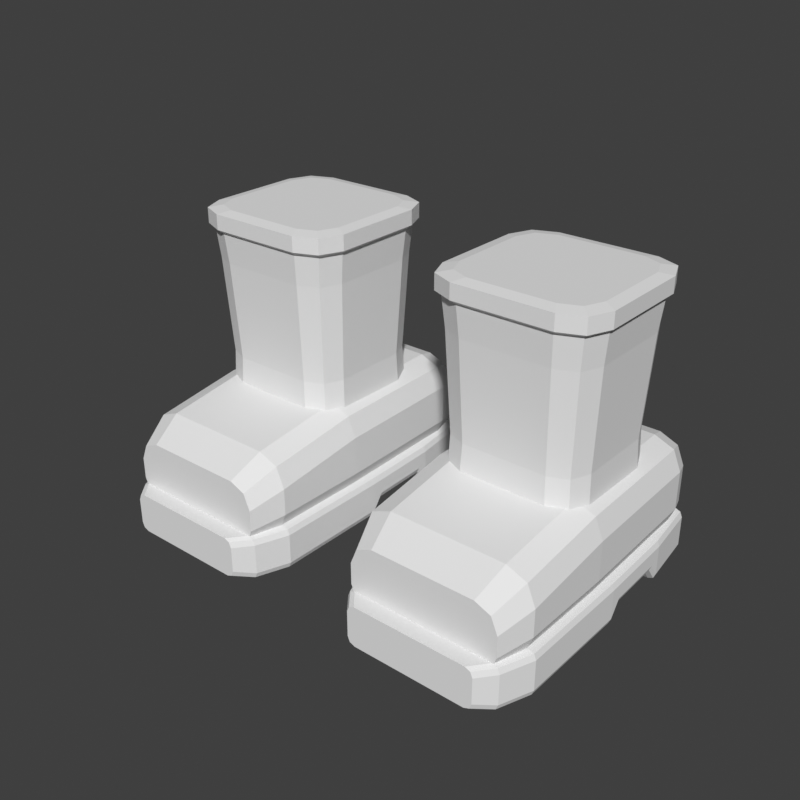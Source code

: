 # Source: feet-boots-tall-hero.blend  (saved by Blender 5.2.45; exported with 4.5.12 LTS)
import bpy
from mathutils import Matrix  # noqa: F401  (used for matrix-valued properties, if any)

bpy.ops.wm.read_factory_settings(use_empty=True)
scene = bpy.context.scene
scene.name = 'Scene'

# ---- world
world_preview = bpy.data.worlds.new('Preview'); scene.world = world_preview
world_preview.use_nodes = True; world_preview.node_tree.nodes.clear()
_N = world_preview.node_tree.nodes; _L = world_preview.node_tree.links
n0 = _N.new('ShaderNodeBackground'); n0.name = 'Background'; n0.location = (-200, 100)
n0.inputs[0].default_value = (0.05, 0.05, 0.05, 1.0)
n1 = _N.new('ShaderNodeOutputWorld'); n1.name = 'World Output'; n1.location = (200, 100)
_L.new(n0.outputs[0], n1.inputs[0])
n1.is_active_output = True
world_preview.color = (0.807, 0.807, 0.807)

# ---- meshes
me_part_feet = bpy.data.meshes.new('part_feet')
me_part_feet.from_pydata([(0.274, 0.0863, 0.07), (0.2637, 0.111, 0.07), (0.239, 0.1213, 0.07), (0.117, 0.1213, 0.07), (0.09225, 0.111, 0.07), (0.082, 0.0863, 0.07), (0.082, -0.0237, 0.07), (0.09225, -0.04845, 0.07), (0.117, -0.0587, 0.07), (0.239, -0.0587, 0.07), (0.2637, -0.04845, 0.07), (0.274, -0.0237, 0.07), (0.268, 0.0823, 0.2), (0.2577, 0.107, 0.2), (0.233, 0.1173, 0.2), (0.123, 0.1173, 0.2), (0.09825, 0.107, 0.2), (0.088, 0.0823, 0.2), (0.088, -0.0197, 0.2), (0.09825, -0.04445, 0.2), (0.123, -0.0547, 0.2), (0.233, -0.0547, 0.2), (0.2577, -0.04445, 0.2), (0.268, -0.0197, 0.2), (0.274, 0.0873, 0.33), (0.2629, 0.1142, 0.33), (0.236, 0.1253, 0.33), (0.12, 0.1253, 0.33), (0.09313, 0.1142, 0.33), (0.082, 0.0873, 0.33), (0.082, -0.0247, 0.33), (0.09313, -0.05157, 0.33), (0.12, -0.0627, 0.33), (0.236, -0.0627, 0.33), (0.2629, -0.05157, 0.33), (0.274, -0.0247, 0.33), (0.278, 0.0893, 0.37), (0.2663, 0.1176, 0.37), (0.238, 0.1293, 0.37), (0.118, 0.1293, 0.37), (0.08972, 0.1176, 0.37), (0.078, 0.0893, 0.37), (0.078, -0.0267, 0.37), (0.08972, -0.05498, 0.37), (0.118, -0.0667, 0.37), (0.238, -0.0667, 0.37), (0.2663, -0.05498, 0.37), (0.278, -0.0267, 0.37), (0.284, 0.0933, 0.375), (0.2717, 0.123, 0.375), (0.242, 0.1353, 0.375), (0.114, 0.1353, 0.375), (0.0843, 0.123, 0.375), (0.072, 0.0933, 0.375), (0.072, -0.0307, 0.375), (0.0843, -0.0604, 0.375), (0.114, -0.0727, 0.375), (0.242, -0.0727, 0.375), (0.2717, -0.0604, 0.375), (0.284, -0.0307, 0.375), (0.284, 0.0933, 0.395), (0.2717, 0.123, 0.395), (0.242, 0.1353, 0.395), (0.114, 0.1353, 0.395), (0.0843, 0.123, 0.395), (0.072, 0.0933, 0.395), (0.072, -0.0307, 0.395), (0.0843, -0.0604, 0.395), (0.114, -0.0727, 0.395), (0.242, -0.0727, 0.395), (0.2717, -0.0604, 0.395), (0.284, -0.0307, 0.395), (0.268, 0.0843, 0.398), (0.2577, 0.109, 0.398), (0.233, 0.1193, 0.398), (0.123, 0.1193, 0.398), (0.09825, 0.109, 0.398), (0.088, 0.0843, 0.398), (0.088, -0.0217, 0.398), (0.09825, -0.04645, 0.398), (0.123, -0.0567, 0.398), (0.233, -0.0567, 0.398), (0.2577, -0.04645, 0.398), (0.268, -0.0217, 0.398), (0.282, 0.1813, 0.125), (0.2717, 0.1813, 0.1497), (0.247, 0.1813, 0.16), (0.109, 0.1813, 0.16), (0.08425, 0.1813, 0.1497), (0.074, 0.1813, 0.125), (0.074, 0.1813, 0.075), (0.08425, 0.1813, 0.05025), (0.109, 0.1813, 0.04), (0.247, 0.1813, 0.04), (0.2717, 0.1813, 0.05025), (0.282, 0.1813, 0.075), (0.29, 0.1563, 0.13), (0.2789, 0.1563, 0.1569), (0.252, 0.1563, 0.168), (0.104, 0.1563, 0.168), (0.07713, 0.1563, 0.1569), (0.066, 0.1563, 0.13), (0.066, 0.1563, 0.078), (0.07713, 0.1563, 0.05113), (0.104, 0.1563, 0.04), (0.252, 0.1563, 0.04), (0.2789, 0.1563, 0.05113), (0.29, 0.1563, 0.078), (0.294, -0.0287, 0.13), (0.2829, -0.0287, 0.1569), (0.256, -0.0287, 0.168), (0.1, -0.0287, 0.168), (0.07313, -0.0287, 0.1569), (0.062, -0.0287, 0.13), (0.062, -0.0287, 0.078), (0.07313, -0.0287, 0.05113), (0.1, -0.0287, 0.04), (0.256, -0.0287, 0.04), (0.2829, -0.0287, 0.05113), (0.294, -0.0287, 0.078), (0.292, -0.1537, 0.113), (0.2809, -0.1537, 0.1399), (0.254, -0.1537, 0.151), (0.102, -0.1537, 0.151), (0.07513, -0.1537, 0.1399), (0.064, -0.1537, 0.113), (0.064, -0.1537, 0.077), (0.07513, -0.1537, 0.05013), (0.102, -0.1537, 0.039), (0.254, -0.1537, 0.039), (0.2809, -0.1537, 0.05013), (0.292, -0.1537, 0.077), (0.276, -0.1957, 0.096), (0.2672, -0.1957, 0.1172), (0.246, -0.1957, 0.126), (0.11, -0.1957, 0.126), (0.08879, -0.1957, 0.1172), (0.08, -0.1957, 0.096), (0.08, -0.1957, 0.068), (0.08879, -0.1957, 0.04679), (0.11, -0.1957, 0.038), (0.246, -0.1957, 0.038), (0.2672, -0.1957, 0.04679), (0.276, -0.1957, 0.068), (0.287, 0.1863, 0.05), (0.2841, 0.1863, 0.05707), (0.277, 0.1863, 0.06), (0.079, 0.1863, 0.06), (0.07193, 0.1863, 0.05707), (0.069, 0.1863, 0.05), (0.069, 0.1863, 0.01), (0.07193, 0.1863, 0.002929), (0.079, 0.1863, 0.0), (0.277, 0.1863, 0.0), (0.2841, 0.1863, 0.002929), (0.287, 0.1863, 0.01), (0.296, 0.1113, 0.05), (0.293, 0.1113, 0.05707), (0.286, 0.1113, 0.06), (0.07003, 0.1113, 0.06), (0.06296, 0.1113, 0.05707), (0.06003, 0.1113, 0.05), (0.06003, 0.1113, 0.01), (0.06296, 0.1113, 0.002929), (0.07003, 0.1113, 0.0), (0.286, 0.1113, 0.0), (0.293, 0.1113, 0.002929), (0.296, 0.1113, 0.01), (0.2963, 0.0963, 0.05), (0.2934, 0.0963, 0.05707), (0.2863, 0.0963, 0.06), (0.0697, 0.0963, 0.06), (0.06263, 0.0963, 0.05707), (0.0597, 0.0963, 0.05), (0.0597, 0.0963, 0.03), (0.06263, 0.0963, 0.02293), (0.0697, 0.0963, 0.02), (0.2863, 0.0963, 0.02), (0.2934, 0.0963, 0.02293), (0.2963, 0.0963, 0.03), (0.298, 0.0163, 0.05), (0.2951, 0.0163, 0.05707), (0.288, 0.0163, 0.06), (0.06797, 0.0163, 0.06), (0.0609, 0.0163, 0.05707), (0.05797, 0.0163, 0.05), (0.05797, 0.0163, 0.03), (0.0609, 0.0163, 0.02293), (0.06797, 0.0163, 0.02), (0.288, 0.0163, 0.02), (0.2951, 0.0163, 0.02293), (0.298, 0.0163, 0.03), (0.2984, 0.0013, 0.05), (0.2954, 0.0013, 0.05707), (0.2884, 0.0013, 0.06), (0.06765, 0.0013, 0.06), (0.06058, 0.0013, 0.05707), (0.05765, 0.0013, 0.05), (0.05765, 0.0013, 0.01), (0.06058, 0.0013, 0.002929), (0.06765, 0.0013, 0.0), (0.2884, 0.0013, 0.0), (0.2954, 0.0013, 0.002929), (0.2984, 0.0013, 0.01), (0.297, -0.1537, 0.05), (0.2941, -0.1537, 0.05707), (0.287, -0.1537, 0.06), (0.069, -0.1537, 0.06), (0.06193, -0.1537, 0.05707), (0.059, -0.1537, 0.05), (0.059, -0.1537, 0.01), (0.06193, -0.1537, 0.002929), (0.069, -0.1537, 0.0), (0.287, -0.1537, 0.0), (0.2941, -0.1537, 0.002929), (0.297, -0.1537, 0.01), (0.281, -0.1957, 0.05), (0.2781, -0.1957, 0.05707), (0.271, -0.1957, 0.06), (0.085, -0.1957, 0.06), (0.07793, -0.1957, 0.05707), (0.075, -0.1957, 0.05), (0.075, -0.1957, 0.01), (0.07793, -0.1957, 0.002929), (0.085, -0.1957, 0.0), (0.271, -0.1957, 0.0), (0.2781, -0.1957, 0.002929), (0.281, -0.1957, 0.01), (0.263, -0.2177, 0.05), (0.2601, -0.2177, 0.05707), (0.253, -0.2177, 0.06), (0.103, -0.2177, 0.06), (0.09593, -0.2177, 0.05707), (0.093, -0.2177, 0.05), (0.093, -0.2177, 0.016), (0.09593, -0.2177, 0.008929), (0.103, -0.2177, 0.006), (0.253, -0.2177, 0.006), (0.2601, -0.2177, 0.008929), (0.263, -0.2177, 0.016), (-0.274, 0.0863, 0.07), (-0.2637, 0.111, 0.07), (-0.2577, 0.107, 0.2), (-0.268, 0.0823, 0.2), (-0.239, 0.1213, 0.07), (-0.233, 0.1173, 0.2), (-0.117, 0.1213, 0.07), (-0.123, 0.1173, 0.2), (-0.09225, 0.111, 0.07), (-0.09825, 0.107, 0.2), (-0.082, 0.0863, 0.07), (-0.088, 0.0823, 0.2), (-0.082, -0.0237, 0.07), (-0.088, -0.0197, 0.2), (-0.09225, -0.04845, 0.07), (-0.09825, -0.04445, 0.2), (-0.117, -0.0587, 0.07), (-0.123, -0.0547, 0.2), (-0.239, -0.0587, 0.07), (-0.233, -0.0547, 0.2), (-0.2637, -0.04845, 0.07), (-0.2577, -0.04445, 0.2), (-0.274, -0.0237, 0.07), (-0.268, -0.0197, 0.2), (-0.2629, 0.1142, 0.33), (-0.274, 0.0873, 0.33), (-0.236, 0.1253, 0.33), (-0.12, 0.1253, 0.33), (-0.09313, 0.1142, 0.33), (-0.082, 0.0873, 0.33), (-0.082, -0.0247, 0.33), (-0.09313, -0.05157, 0.33), (-0.12, -0.0627, 0.33), (-0.236, -0.0627, 0.33), (-0.2629, -0.05157, 0.33), (-0.274, -0.0247, 0.33), (-0.2663, 0.1176, 0.37), (-0.278, 0.0893, 0.37), (-0.238, 0.1293, 0.37), (-0.118, 0.1293, 0.37), (-0.08972, 0.1176, 0.37), (-0.078, 0.0893, 0.37), (-0.078, -0.0267, 0.37), (-0.08972, -0.05498, 0.37), (-0.118, -0.0667, 0.37), (-0.238, -0.0667, 0.37), (-0.2663, -0.05498, 0.37), (-0.278, -0.0267, 0.37), (-0.2717, 0.123, 0.375), (-0.284, 0.0933, 0.375), (-0.242, 0.1353, 0.375), (-0.114, 0.1353, 0.375), (-0.0843, 0.123, 0.375), (-0.072, 0.0933, 0.375), (-0.072, -0.0307, 0.375), (-0.0843, -0.0604, 0.375), (-0.114, -0.0727, 0.375), (-0.242, -0.0727, 0.375), (-0.2717, -0.0604, 0.375), (-0.284, -0.0307, 0.375), (-0.2717, 0.123, 0.395), (-0.284, 0.0933, 0.395), (-0.242, 0.1353, 0.395), (-0.114, 0.1353, 0.395), (-0.0843, 0.123, 0.395), (-0.072, 0.0933, 0.395), (-0.072, -0.0307, 0.395), (-0.0843, -0.0604, 0.395), (-0.114, -0.0727, 0.395), (-0.242, -0.0727, 0.395), (-0.2717, -0.0604, 0.395), (-0.284, -0.0307, 0.395), (-0.2577, 0.109, 0.398), (-0.268, 0.0843, 0.398), (-0.233, 0.1193, 0.398), (-0.123, 0.1193, 0.398), (-0.09825, 0.109, 0.398), (-0.088, 0.0843, 0.398), (-0.088, -0.0217, 0.398), (-0.09825, -0.04645, 0.398), (-0.123, -0.0567, 0.398), (-0.233, -0.0567, 0.398), (-0.2577, -0.04645, 0.398), (-0.268, -0.0217, 0.398), (-0.282, 0.1813, 0.125), (-0.2717, 0.1813, 0.1497), (-0.2789, 0.1563, 0.1569), (-0.29, 0.1563, 0.13), (-0.247, 0.1813, 0.16), (-0.252, 0.1563, 0.168), (-0.109, 0.1813, 0.16), (-0.104, 0.1563, 0.168), (-0.08425, 0.1813, 0.1497), (-0.07713, 0.1563, 0.1569), (-0.074, 0.1813, 0.125), (-0.066, 0.1563, 0.13), (-0.074, 0.1813, 0.075), (-0.066, 0.1563, 0.078), (-0.08425, 0.1813, 0.05025), (-0.07713, 0.1563, 0.05113), (-0.109, 0.1813, 0.04), (-0.104, 0.1563, 0.04), (-0.247, 0.1813, 0.04), (-0.252, 0.1563, 0.04), (-0.2717, 0.1813, 0.05025), (-0.2789, 0.1563, 0.05113), (-0.282, 0.1813, 0.075), (-0.29, 0.1563, 0.078), (-0.2829, -0.0287, 0.1569), (-0.294, -0.0287, 0.13), (-0.256, -0.0287, 0.168), (-0.1, -0.0287, 0.168), (-0.07313, -0.0287, 0.1569), (-0.062, -0.0287, 0.13), (-0.062, -0.0287, 0.078), (-0.07313, -0.0287, 0.05113), (-0.1, -0.0287, 0.04), (-0.256, -0.0287, 0.04), (-0.2829, -0.0287, 0.05113), (-0.294, -0.0287, 0.078), (-0.2809, -0.1537, 0.1399), (-0.292, -0.1537, 0.113), (-0.254, -0.1537, 0.151), (-0.102, -0.1537, 0.151), (-0.07513, -0.1537, 0.1399), (-0.064, -0.1537, 0.113), (-0.064, -0.1537, 0.077), (-0.07513, -0.1537, 0.05013), (-0.102, -0.1537, 0.039), (-0.254, -0.1537, 0.039), (-0.2809, -0.1537, 0.05013), (-0.292, -0.1537, 0.077), (-0.2672, -0.1957, 0.1172), (-0.276, -0.1957, 0.096), (-0.246, -0.1957, 0.126), (-0.11, -0.1957, 0.126), (-0.08879, -0.1957, 0.1172), (-0.08, -0.1957, 0.096), (-0.08, -0.1957, 0.068), (-0.08879, -0.1957, 0.04679), (-0.11, -0.1957, 0.038), (-0.246, -0.1957, 0.038), (-0.2672, -0.1957, 0.04679), (-0.276, -0.1957, 0.068), (-0.287, 0.1863, 0.05), (-0.2841, 0.1863, 0.05707), (-0.293, 0.1113, 0.05707), (-0.296, 0.1113, 0.05), (-0.277, 0.1863, 0.06), (-0.286, 0.1113, 0.06), (-0.079, 0.1863, 0.06), (-0.07003, 0.1113, 0.06), (-0.07193, 0.1863, 0.05707), (-0.06296, 0.1113, 0.05707), (-0.069, 0.1863, 0.05), (-0.06003, 0.1113, 0.05), (-0.069, 0.1863, 0.01), (-0.06003, 0.1113, 0.01), (-0.07193, 0.1863, 0.002929), (-0.06296, 0.1113, 0.002929), (-0.079, 0.1863, 0.0), (-0.07003, 0.1113, 0.0), (-0.277, 0.1863, 0.0), (-0.286, 0.1113, 0.0), (-0.2841, 0.1863, 0.002929), (-0.293, 0.1113, 0.002929), (-0.287, 0.1863, 0.01), (-0.296, 0.1113, 0.01), (-0.2934, 0.0963, 0.05707), (-0.2963, 0.0963, 0.05), (-0.2863, 0.0963, 0.06), (-0.0697, 0.0963, 0.06), (-0.06263, 0.0963, 0.05707), (-0.0597, 0.0963, 0.05), (-0.0597, 0.0963, 0.03), (-0.06263, 0.0963, 0.02293), (-0.0697, 0.0963, 0.02), (-0.2863, 0.0963, 0.02), (-0.2934, 0.0963, 0.02293), (-0.2963, 0.0963, 0.03), (-0.2951, 0.0163, 0.05707), (-0.298, 0.0163, 0.05), (-0.288, 0.0163, 0.06), (-0.06797, 0.0163, 0.06), (-0.0609, 0.0163, 0.05707), (-0.05797, 0.0163, 0.05), (-0.05797, 0.0163, 0.03), (-0.0609, 0.0163, 0.02293), (-0.06797, 0.0163, 0.02), (-0.288, 0.0163, 0.02), (-0.2951, 0.0163, 0.02293), (-0.298, 0.0163, 0.03), (-0.2954, 0.0013, 0.05707), (-0.2984, 0.0013, 0.05), (-0.2884, 0.0013, 0.06), (-0.06765, 0.0013, 0.06), (-0.06058, 0.0013, 0.05707), (-0.05765, 0.0013, 0.05), (-0.05765, 0.0013, 0.01), (-0.06058, 0.0013, 0.002929), (-0.06765, 0.0013, 0.0), (-0.2884, 0.0013, 0.0), (-0.2954, 0.0013, 0.002929), (-0.2984, 0.0013, 0.01), (-0.2941, -0.1537, 0.05707), (-0.297, -0.1537, 0.05), (-0.287, -0.1537, 0.06), (-0.069, -0.1537, 0.06), (-0.06193, -0.1537, 0.05707), (-0.059, -0.1537, 0.05), (-0.059, -0.1537, 0.01), (-0.06193, -0.1537, 0.002929), (-0.069, -0.1537, 0.0), (-0.287, -0.1537, 0.0), (-0.2941, -0.1537, 0.002929), (-0.297, -0.1537, 0.01), (-0.2781, -0.1957, 0.05707), (-0.281, -0.1957, 0.05), (-0.271, -0.1957, 0.06), (-0.085, -0.1957, 0.06), (-0.07793, -0.1957, 0.05707), (-0.075, -0.1957, 0.05), (-0.075, -0.1957, 0.01), (-0.07793, -0.1957, 0.002929), (-0.085, -0.1957, 0.0), (-0.271, -0.1957, 0.0), (-0.2781, -0.1957, 0.002929), (-0.281, -0.1957, 0.01), (-0.2601, -0.2177, 0.05707), (-0.263, -0.2177, 0.05), (-0.253, -0.2177, 0.06), (-0.103, -0.2177, 0.06), (-0.09593, -0.2177, 0.05707), (-0.093, -0.2177, 0.05), (-0.093, -0.2177, 0.016), (-0.09593, -0.2177, 0.008929), (-0.103, -0.2177, 0.006), (-0.253, -0.2177, 0.006), (-0.2601, -0.2177, 0.008929), (-0.263, -0.2177, 0.016)], [], [(0, 1, 13, 12), (1, 2, 14, 13), (2, 3, 15, 14), (3, 4, 16, 15), (4, 5, 17, 16), (5, 6, 18, 17), (6, 7, 19, 18), (7, 8, 20, 19), (8, 9, 21, 20), (9, 10, 22, 21), (10, 11, 23, 22), (11, 0, 12, 23), (12, 13, 25, 24), (13, 14, 26, 25), (14, 15, 27, 26), (15, 16, 28, 27), (16, 17, 29, 28), (17, 18, 30, 29), (18, 19, 31, 30), (19, 20, 32, 31), (20, 21, 33, 32), (21, 22, 34, 33), (22, 23, 35, 34), (23, 12, 24, 35), (24, 25, 37, 36), (25, 26, 38, 37), (26, 27, 39, 38), (27, 28, 40, 39), (28, 29, 41, 40), (29, 30, 42, 41), (30, 31, 43, 42), (31, 32, 44, 43), (32, 33, 45, 44), (33, 34, 46, 45), (34, 35, 47, 46), (35, 24, 36, 47), (36, 37, 49, 48), (37, 38, 50, 49), (38, 39, 51, 50), (39, 40, 52, 51), (40, 41, 53, 52), (41, 42, 54, 53), (42, 43, 55, 54), (43, 44, 56, 55), (44, 45, 57, 56), (45, 46, 58, 57), (46, 47, 59, 58), (47, 36, 48, 59), (48, 49, 61, 60), (49, 50, 62, 61), (50, 51, 63, 62), (51, 52, 64, 63), (52, 53, 65, 64), (53, 54, 66, 65), (54, 55, 67, 66), (55, 56, 68, 67), (56, 57, 69, 68), (57, 58, 70, 69), (58, 59, 71, 70), (59, 48, 60, 71), (60, 61, 73, 72), (61, 62, 74, 73), (62, 63, 75, 74), (63, 64, 76, 75), (64, 65, 77, 76), (65, 66, 78, 77), (66, 67, 79, 78), (67, 68, 80, 79), (68, 69, 81, 80), (69, 70, 82, 81), (70, 71, 83, 82), (71, 60, 72, 83), (11, 10, 9, 8), (11, 8, 7, 6), (11, 6, 5, 4), (11, 4, 3, 2), (11, 2, 1, 0), (72, 73, 74, 75), (72, 75, 76, 77), (72, 77, 78, 79), (72, 79, 80, 81), (72, 81, 82, 83), (84, 85, 97, 96), (85, 86, 98, 97), (86, 87, 99, 98), (87, 88, 100, 99), (88, 89, 101, 100), (89, 90, 102, 101), (90, 91, 103, 102), (91, 92, 104, 103), (92, 93, 105, 104), (93, 94, 106, 105), (94, 95, 107, 106), (95, 84, 96, 107), (96, 97, 109, 108), (97, 98, 110, 109), (98, 99, 111, 110), (99, 100, 112, 111), (100, 101, 113, 112), (101, 102, 114, 113), (102, 103, 115, 114), (103, 104, 116, 115), (104, 105, 117, 116), (105, 106, 118, 117), (106, 107, 119, 118), (107, 96, 108, 119), (108, 109, 121, 120), (109, 110, 122, 121), (110, 111, 123, 122), (111, 112, 124, 123), (112, 113, 125, 124), (113, 114, 126, 125), (114, 115, 127, 126), (115, 116, 128, 127), (116, 117, 129, 128), (117, 118, 130, 129), (118, 119, 131, 130), (119, 108, 120, 131), (120, 121, 133, 132), (121, 122, 134, 133), (122, 123, 135, 134), (123, 124, 136, 135), (124, 125, 137, 136), (125, 126, 138, 137), (126, 127, 139, 138), (127, 128, 140, 139), (128, 129, 141, 140), (129, 130, 142, 141), (130, 131, 143, 142), (131, 120, 132, 143), (95, 94, 93, 92), (95, 92, 91, 90), (95, 90, 89, 88), (95, 88, 87, 86), (95, 86, 85, 84), (132, 133, 134, 135), (132, 135, 136, 137), (132, 137, 138, 139), (132, 139, 140, 141), (132, 141, 142, 143), (144, 145, 157, 156), (145, 146, 158, 157), (146, 147, 159, 158), (147, 148, 160, 159), (148, 149, 161, 160), (149, 150, 162, 161), (150, 151, 163, 162), (151, 152, 164, 163), (152, 153, 165, 164), (153, 154, 166, 165), (154, 155, 167, 166), (155, 144, 156, 167), (156, 157, 169, 168), (157, 158, 170, 169), (158, 159, 171, 170), (159, 160, 172, 171), (160, 161, 173, 172), (161, 162, 174, 173), (162, 163, 175, 174), (163, 164, 176, 175), (164, 165, 177, 176), (165, 166, 178, 177), (166, 167, 179, 178), (167, 156, 168, 179), (168, 169, 181, 180), (169, 170, 182, 181), (170, 171, 183, 182), (171, 172, 184, 183), (172, 173, 185, 184), (173, 174, 186, 185), (174, 175, 187, 186), (175, 176, 188, 187), (176, 177, 189, 188), (177, 178, 190, 189), (178, 179, 191, 190), (179, 168, 180, 191), (180, 181, 193, 192), (181, 182, 194, 193), (182, 183, 195, 194), (183, 184, 196, 195), (184, 185, 197, 196), (185, 186, 198, 197), (186, 187, 199, 198), (187, 188, 200, 199), (188, 189, 201, 200), (189, 190, 202, 201), (190, 191, 203, 202), (191, 180, 192, 203), (192, 193, 205, 204), (193, 194, 206, 205), (194, 195, 207, 206), (195, 196, 208, 207), (196, 197, 209, 208), (197, 198, 210, 209), (198, 199, 211, 210), (199, 200, 212, 211), (200, 201, 213, 212), (201, 202, 214, 213), (202, 203, 215, 214), (203, 192, 204, 215), (204, 205, 217, 216), (205, 206, 218, 217), (206, 207, 219, 218), (207, 208, 220, 219), (208, 209, 221, 220), (209, 210, 222, 221), (210, 211, 223, 222), (211, 212, 224, 223), (212, 213, 225, 224), (213, 214, 226, 225), (214, 215, 227, 226), (215, 204, 216, 227), (216, 217, 229, 228), (217, 218, 230, 229), (218, 219, 231, 230), (219, 220, 232, 231), (220, 221, 233, 232), (221, 222, 234, 233), (222, 223, 235, 234), (223, 224, 236, 235), (224, 225, 237, 236), (225, 226, 238, 237), (226, 227, 239, 238), (227, 216, 228, 239), (155, 154, 153, 152), (155, 152, 151, 150), (155, 150, 149, 148), (155, 148, 147, 146), (155, 146, 145, 144), (228, 229, 230, 231), (228, 231, 232, 233), (228, 233, 234, 235), (228, 235, 236, 237), (228, 237, 238, 239), (240, 243, 242, 241), (241, 242, 245, 244), (244, 245, 247, 246), (246, 247, 249, 248), (248, 249, 251, 250), (250, 251, 253, 252), (252, 253, 255, 254), (254, 255, 257, 256), (256, 257, 259, 258), (258, 259, 261, 260), (260, 261, 263, 262), (262, 263, 243, 240), (243, 265, 264, 242), (242, 264, 266, 245), (245, 266, 267, 247), (247, 267, 268, 249), (249, 268, 269, 251), (251, 269, 270, 253), (253, 270, 271, 255), (255, 271, 272, 257), (257, 272, 273, 259), (259, 273, 274, 261), (261, 274, 275, 263), (263, 275, 265, 243), (265, 277, 276, 264), (264, 276, 278, 266), (266, 278, 279, 267), (267, 279, 280, 268), (268, 280, 281, 269), (269, 281, 282, 270), (270, 282, 283, 271), (271, 283, 284, 272), (272, 284, 285, 273), (273, 285, 286, 274), (274, 286, 287, 275), (275, 287, 277, 265), (277, 289, 288, 276), (276, 288, 290, 278), (278, 290, 291, 279), (279, 291, 292, 280), (280, 292, 293, 281), (281, 293, 294, 282), (282, 294, 295, 283), (283, 295, 296, 284), (284, 296, 297, 285), (285, 297, 298, 286), (286, 298, 299, 287), (287, 299, 289, 277), (289, 301, 300, 288), (288, 300, 302, 290), (290, 302, 303, 291), (291, 303, 304, 292), (292, 304, 305, 293), (293, 305, 306, 294), (294, 306, 307, 295), (295, 307, 308, 296), (296, 308, 309, 297), (297, 309, 310, 298), (298, 310, 311, 299), (299, 311, 301, 289), (301, 313, 312, 300), (300, 312, 314, 302), (302, 314, 315, 303), (303, 315, 316, 304), (304, 316, 317, 305), (305, 317, 318, 306), (306, 318, 319, 307), (307, 319, 320, 308), (308, 320, 321, 309), (309, 321, 322, 310), (310, 322, 323, 311), (311, 323, 313, 301), (262, 256, 258, 260), (262, 252, 254, 256), (262, 248, 250, 252), (262, 244, 246, 248), (262, 240, 241, 244), (313, 315, 314, 312), (313, 317, 316, 315), (313, 319, 318, 317), (313, 321, 320, 319), (313, 323, 322, 321), (324, 327, 326, 325), (325, 326, 329, 328), (328, 329, 331, 330), (330, 331, 333, 332), (332, 333, 335, 334), (334, 335, 337, 336), (336, 337, 339, 338), (338, 339, 341, 340), (340, 341, 343, 342), (342, 343, 345, 344), (344, 345, 347, 346), (346, 347, 327, 324), (327, 349, 348, 326), (326, 348, 350, 329), (329, 350, 351, 331), (331, 351, 352, 333), (333, 352, 353, 335), (335, 353, 354, 337), (337, 354, 355, 339), (339, 355, 356, 341), (341, 356, 357, 343), (343, 357, 358, 345), (345, 358, 359, 347), (347, 359, 349, 327), (349, 361, 360, 348), (348, 360, 362, 350), (350, 362, 363, 351), (351, 363, 364, 352), (352, 364, 365, 353), (353, 365, 366, 354), (354, 366, 367, 355), (355, 367, 368, 356), (356, 368, 369, 357), (357, 369, 370, 358), (358, 370, 371, 359), (359, 371, 361, 349), (361, 373, 372, 360), (360, 372, 374, 362), (362, 374, 375, 363), (363, 375, 376, 364), (364, 376, 377, 365), (365, 377, 378, 366), (366, 378, 379, 367), (367, 379, 380, 368), (368, 380, 381, 369), (369, 381, 382, 370), (370, 382, 383, 371), (371, 383, 373, 361), (346, 340, 342, 344), (346, 336, 338, 340), (346, 332, 334, 336), (346, 328, 330, 332), (346, 324, 325, 328), (373, 375, 374, 372), (373, 377, 376, 375), (373, 379, 378, 377), (373, 381, 380, 379), (373, 383, 382, 381), (384, 387, 386, 385), (385, 386, 389, 388), (388, 389, 391, 390), (390, 391, 393, 392), (392, 393, 395, 394), (394, 395, 397, 396), (396, 397, 399, 398), (398, 399, 401, 400), (400, 401, 403, 402), (402, 403, 405, 404), (404, 405, 407, 406), (406, 407, 387, 384), (387, 409, 408, 386), (386, 408, 410, 389), (389, 410, 411, 391), (391, 411, 412, 393), (393, 412, 413, 395), (395, 413, 414, 397), (397, 414, 415, 399), (399, 415, 416, 401), (401, 416, 417, 403), (403, 417, 418, 405), (405, 418, 419, 407), (407, 419, 409, 387), (409, 421, 420, 408), (408, 420, 422, 410), (410, 422, 423, 411), (411, 423, 424, 412), (412, 424, 425, 413), (413, 425, 426, 414), (414, 426, 427, 415), (415, 427, 428, 416), (416, 428, 429, 417), (417, 429, 430, 418), (418, 430, 431, 419), (419, 431, 421, 409), (421, 433, 432, 420), (420, 432, 434, 422), (422, 434, 435, 423), (423, 435, 436, 424), (424, 436, 437, 425), (425, 437, 438, 426), (426, 438, 439, 427), (427, 439, 440, 428), (428, 440, 441, 429), (429, 441, 442, 430), (430, 442, 443, 431), (431, 443, 433, 421), (433, 445, 444, 432), (432, 444, 446, 434), (434, 446, 447, 435), (435, 447, 448, 436), (436, 448, 449, 437), (437, 449, 450, 438), (438, 450, 451, 439), (439, 451, 452, 440), (440, 452, 453, 441), (441, 453, 454, 442), (442, 454, 455, 443), (443, 455, 445, 433), (445, 457, 456, 444), (444, 456, 458, 446), (446, 458, 459, 447), (447, 459, 460, 448), (448, 460, 461, 449), (449, 461, 462, 450), (450, 462, 463, 451), (451, 463, 464, 452), (452, 464, 465, 453), (453, 465, 466, 454), (454, 466, 467, 455), (455, 467, 457, 445), (457, 469, 468, 456), (456, 468, 470, 458), (458, 470, 471, 459), (459, 471, 472, 460), (460, 472, 473, 461), (461, 473, 474, 462), (462, 474, 475, 463), (463, 475, 476, 464), (464, 476, 477, 465), (465, 477, 478, 466), (466, 478, 479, 467), (467, 479, 469, 457), (406, 400, 402, 404), (406, 396, 398, 400), (406, 392, 394, 396), (406, 388, 390, 392), (406, 384, 385, 388), (469, 471, 470, 468), (469, 473, 472, 471), (469, 475, 474, 473), (469, 477, 476, 475), (469, 479, 478, 477)])
me_part_feet.update()

# ---- objects
ob_part_feet = bpy.data.objects.new('part_feet', me_part_feet)

# ---- transforms, parenting, visibility, modifiers, constraints
ob_part_feet.location = (0.0, 0.0, 0.0)

# ---- collection membership
scene.collection.objects.link(ob_part_feet)

# ---- scene / render settings (as saved in the file)
scene.frame_start = 1; scene.frame_end = 250; scene.frame_set(1)
scene.render.engine = 'BLENDER_WORKBENCH'
scene.render.image_settings.color_mode = 'RGB'
scene.render.resolution_x = 384
scene.render.resolution_y = 384
scene.render.fps = 30
scene.render.bake_bias = 0.0
scene.render.bake_samples = 0
scene.render.compositor_device = 'GPU'
scene.eevee.use_volume_custom_range = False
scene.eevee.fast_gi_thickness_near = 0.1
scene.eevee.fast_gi_thickness_far = 0.0
scene.eevee.ray_tracing_options.screen_trace_thickness = 0.1
scene.view_settings.view_transform = 'Standard'
bpy.context.view_layer.update()

# ---- added for rendering (the .blend has no active camera and no usable light): camera, sun
cam_auto = bpy.data.cameras.new('AutoCamera')
cam_auto.lens = 50.0
cam_auto.sensor_width = 36.0
cam_auto.clip_end = 1000.0
ob_auto_camera = bpy.data.objects.new('AutoCamera', cam_auto)
scene.collection.objects.link(ob_auto_camera)
ob_auto_camera.location = (0.761654, -0.929685, 0.808323)
ob_auto_camera.rotation_euler = (1.09748, -7.21219e-08, 0.694738)
scene.camera = ob_auto_camera
light_auto_sun = bpy.data.lights.new('AutoSun', 'SUN')
light_auto_sun.energy = 3.0
light_auto_sun.angle = 0.0523599
ob_auto_sun = bpy.data.objects.new('AutoSun', light_auto_sun)
scene.collection.objects.link(ob_auto_sun)
ob_auto_sun.rotation_euler = (0.872665, 0.174533, 0.523599)
bpy.context.view_layer.update()
